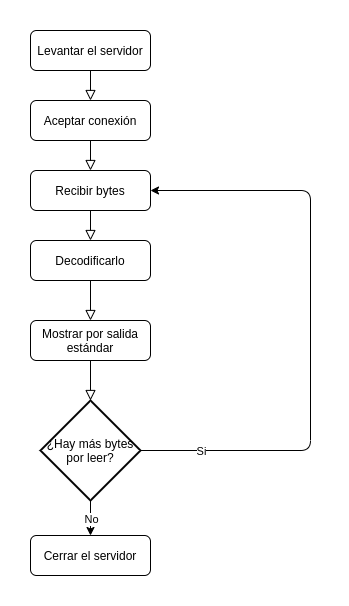

The diagram above was exported from draw.io. Its source (the exported page's mxGraphModel, read from the mxfile embedded in the PNG):
<mxGraphModel dx="1350" dy="725" grid="1" gridSize="10" guides="1" tooltips="1" connect="1" arrows="1" fold="1" page="1" pageScale="1" pageWidth="827" pageHeight="1169" math="0" shadow="0">
  <root>
    <mxCell id="WIyWlLk6GJQsqaUBKTNV-0" />
    <mxCell id="WIyWlLk6GJQsqaUBKTNV-1" parent="WIyWlLk6GJQsqaUBKTNV-0" />
    <mxCell id="WIyWlLk6GJQsqaUBKTNV-2" value="" style="rounded=0;html=1;jettySize=auto;orthogonalLoop=1;fontSize=11;endArrow=block;endFill=0;endSize=8;strokeWidth=1;shadow=0;labelBackgroundColor=none;edgeStyle=orthogonalEdgeStyle;entryX=0.5;entryY=0;entryDx=0;entryDy=0;" parent="WIyWlLk6GJQsqaUBKTNV-1" source="WIyWlLk6GJQsqaUBKTNV-3" target="VOjXHq8lK7mJf08tDNDs-1" edge="1">
      <mxGeometry relative="1" as="geometry">
        <mxPoint x="220" y="170" as="targetPoint" />
      </mxGeometry>
    </mxCell>
    <mxCell id="WIyWlLk6GJQsqaUBKTNV-3" value="Levantar el servidor" style="rounded=1;whiteSpace=wrap;html=1;fontSize=12;glass=0;strokeWidth=1;shadow=0;" parent="WIyWlLk6GJQsqaUBKTNV-1" vertex="1">
      <mxGeometry x="160" y="80" width="120" height="40" as="geometry" />
    </mxCell>
    <mxCell id="VOjXHq8lK7mJf08tDNDs-0" value="" style="rounded=0;html=1;jettySize=auto;orthogonalLoop=1;fontSize=11;endArrow=block;endFill=0;endSize=8;strokeWidth=1;shadow=0;labelBackgroundColor=none;edgeStyle=orthogonalEdgeStyle;entryX=0.5;entryY=0;entryDx=0;entryDy=0;" edge="1" parent="WIyWlLk6GJQsqaUBKTNV-1" source="VOjXHq8lK7mJf08tDNDs-1" target="VOjXHq8lK7mJf08tDNDs-3">
      <mxGeometry relative="1" as="geometry">
        <mxPoint x="220" y="260" as="targetPoint" />
      </mxGeometry>
    </mxCell>
    <mxCell id="VOjXHq8lK7mJf08tDNDs-1" value="Aceptar conexión" style="rounded=1;whiteSpace=wrap;html=1;fontSize=12;glass=0;strokeWidth=1;shadow=0;" vertex="1" parent="WIyWlLk6GJQsqaUBKTNV-1">
      <mxGeometry x="160" y="150" width="120" height="40" as="geometry" />
    </mxCell>
    <mxCell id="VOjXHq8lK7mJf08tDNDs-3" value="Recibir bytes" style="rounded=1;whiteSpace=wrap;html=1;fontSize=12;glass=0;strokeWidth=1;shadow=0;" vertex="1" parent="WIyWlLk6GJQsqaUBKTNV-1">
      <mxGeometry x="160" y="220" width="120" height="40" as="geometry" />
    </mxCell>
    <mxCell id="VOjXHq8lK7mJf08tDNDs-4" value="" style="rounded=0;html=1;jettySize=auto;orthogonalLoop=1;fontSize=11;endArrow=block;endFill=0;endSize=8;strokeWidth=1;shadow=0;labelBackgroundColor=none;edgeStyle=orthogonalEdgeStyle;entryX=0.5;entryY=0;entryDx=0;entryDy=0;" edge="1" parent="WIyWlLk6GJQsqaUBKTNV-1" source="VOjXHq8lK7mJf08tDNDs-5" target="VOjXHq8lK7mJf08tDNDs-10">
      <mxGeometry relative="1" as="geometry">
        <mxPoint x="220" y="440" as="targetPoint" />
      </mxGeometry>
    </mxCell>
    <mxCell id="VOjXHq8lK7mJf08tDNDs-5" value="Decodificarlo" style="rounded=1;whiteSpace=wrap;html=1;fontSize=12;glass=0;strokeWidth=1;shadow=0;" vertex="1" parent="WIyWlLk6GJQsqaUBKTNV-1">
      <mxGeometry x="160" y="290" width="120" height="40" as="geometry" />
    </mxCell>
    <mxCell id="VOjXHq8lK7mJf08tDNDs-6" value="¿Hay más bytes por leer?" style="strokeWidth=2;html=1;shape=mxgraph.flowchart.decision;whiteSpace=wrap;" vertex="1" parent="WIyWlLk6GJQsqaUBKTNV-1">
      <mxGeometry x="170" y="450" width="100" height="100" as="geometry" />
    </mxCell>
    <mxCell id="VOjXHq8lK7mJf08tDNDs-7" value="" style="endArrow=classic;html=1;exitX=1;exitY=0.5;exitDx=0;exitDy=0;exitPerimeter=0;entryX=1;entryY=0.5;entryDx=0;entryDy=0;" edge="1" parent="WIyWlLk6GJQsqaUBKTNV-1" source="VOjXHq8lK7mJf08tDNDs-6" target="VOjXHq8lK7mJf08tDNDs-3">
      <mxGeometry relative="1" as="geometry">
        <mxPoint x="360" y="470" as="sourcePoint" />
        <mxPoint x="460" y="470" as="targetPoint" />
        <Array as="points">
          <mxPoint x="440" y="500" />
          <mxPoint x="440" y="240" />
        </Array>
      </mxGeometry>
    </mxCell>
    <mxCell id="VOjXHq8lK7mJf08tDNDs-8" value="Si" style="edgeLabel;resizable=0;html=1;align=center;verticalAlign=middle;" connectable="0" vertex="1" parent="VOjXHq8lK7mJf08tDNDs-7">
      <mxGeometry relative="1" as="geometry">
        <mxPoint x="-110" y="125" as="offset" />
      </mxGeometry>
    </mxCell>
    <mxCell id="VOjXHq8lK7mJf08tDNDs-9" value="" style="rounded=0;html=1;jettySize=auto;orthogonalLoop=1;fontSize=11;endArrow=block;endFill=0;endSize=8;strokeWidth=1;shadow=0;labelBackgroundColor=none;edgeStyle=orthogonalEdgeStyle;entryX=0.5;entryY=0;entryDx=0;entryDy=0;entryPerimeter=0;exitX=0.5;exitY=1;exitDx=0;exitDy=0;" edge="1" parent="WIyWlLk6GJQsqaUBKTNV-1" source="VOjXHq8lK7mJf08tDNDs-10" target="VOjXHq8lK7mJf08tDNDs-6">
      <mxGeometry relative="1" as="geometry">
        <mxPoint x="230" y="450" as="targetPoint" />
        <Array as="points">
          <mxPoint x="220" y="450" />
          <mxPoint x="220" y="450" />
        </Array>
      </mxGeometry>
    </mxCell>
    <mxCell id="VOjXHq8lK7mJf08tDNDs-10" value="Mostrar por salida estándar" style="rounded=1;whiteSpace=wrap;html=1;fontSize=12;glass=0;strokeWidth=1;shadow=0;" vertex="1" parent="WIyWlLk6GJQsqaUBKTNV-1">
      <mxGeometry x="160" y="370" width="120" height="40" as="geometry" />
    </mxCell>
    <mxCell id="VOjXHq8lK7mJf08tDNDs-14" value="" style="rounded=0;html=1;jettySize=auto;orthogonalLoop=1;fontSize=11;endArrow=block;endFill=0;endSize=8;strokeWidth=1;shadow=0;labelBackgroundColor=none;edgeStyle=orthogonalEdgeStyle;entryX=0.5;entryY=0;entryDx=0;entryDy=0;exitX=0.5;exitY=1;exitDx=0;exitDy=0;" edge="1" parent="WIyWlLk6GJQsqaUBKTNV-1" source="VOjXHq8lK7mJf08tDNDs-3" target="VOjXHq8lK7mJf08tDNDs-5">
      <mxGeometry relative="1" as="geometry">
        <mxPoint x="230" y="230" as="targetPoint" />
        <mxPoint x="210" y="280" as="sourcePoint" />
      </mxGeometry>
    </mxCell>
    <mxCell id="VOjXHq8lK7mJf08tDNDs-16" value="Cerrar el servidor" style="rounded=1;whiteSpace=wrap;html=1;fontSize=12;glass=0;strokeWidth=1;shadow=0;" vertex="1" parent="WIyWlLk6GJQsqaUBKTNV-1">
      <mxGeometry x="160" y="585" width="120" height="40" as="geometry" />
    </mxCell>
    <mxCell id="VOjXHq8lK7mJf08tDNDs-17" value="" style="endArrow=classic;html=1;exitX=0.5;exitY=1;exitDx=0;exitDy=0;exitPerimeter=0;entryX=0.5;entryY=0;entryDx=0;entryDy=0;" edge="1" parent="WIyWlLk6GJQsqaUBKTNV-1" source="VOjXHq8lK7mJf08tDNDs-6" target="VOjXHq8lK7mJf08tDNDs-16">
      <mxGeometry relative="1" as="geometry">
        <mxPoint x="360" y="420" as="sourcePoint" />
        <mxPoint x="460" y="420" as="targetPoint" />
      </mxGeometry>
    </mxCell>
    <mxCell id="VOjXHq8lK7mJf08tDNDs-18" value="No" style="edgeLabel;resizable=0;html=1;align=center;verticalAlign=middle;" connectable="0" vertex="1" parent="VOjXHq8lK7mJf08tDNDs-17">
      <mxGeometry relative="1" as="geometry" />
    </mxCell>
  </root>
</mxGraphModel>